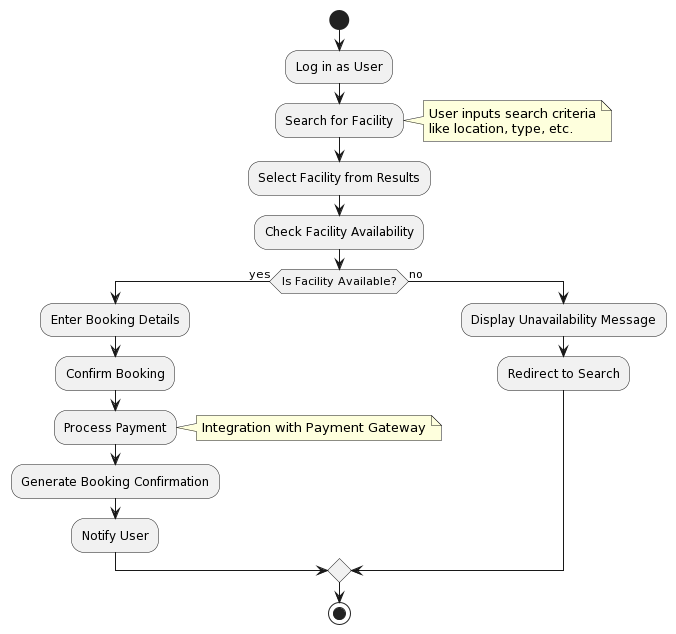

The diagram above was rendered by PlantUML. Its source (embedded in the PNG):
@startuml
start

:Log in as User;
:Search for Facility;
note right: User inputs search criteria\nlike location, type, etc.
:Select Facility from Results;
:Check Facility Availability;
if (Is Facility Available?) then (yes)
    :Enter Booking Details;
    :Confirm Booking;
    :Process Payment;
    note right: Integration with Payment Gateway
    :Generate Booking Confirmation;
    :Notify User;
else (no)
    :Display Unavailability Message;
    :Redirect to Search;
endif

stop
@enduml